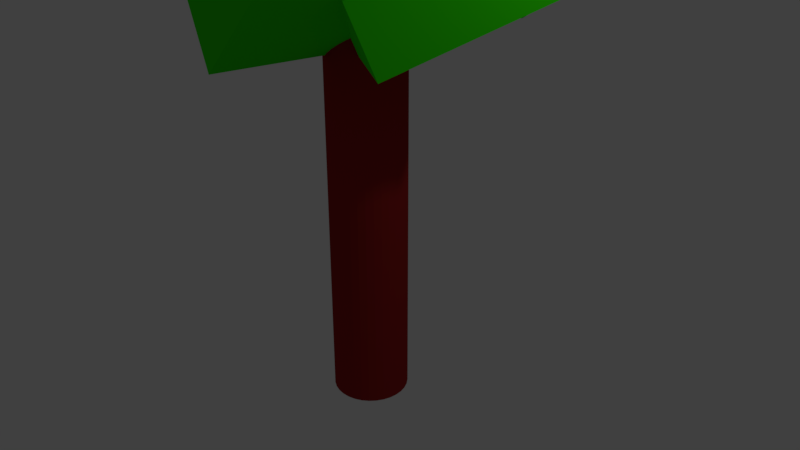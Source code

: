 # Source: Tree1.blend  (saved by Blender 2.78.0; exported with 4.5.12 LTS)
import bpy
from mathutils import Matrix  # noqa: F401  (used for matrix-valued properties, if any)

bpy.ops.wm.read_factory_settings(use_empty=True)
scene = bpy.context.scene
scene.name = 'Scene'

# ---- collections
col_collection_1 = bpy.data.collections.new('Collection 1'); scene.collection.children.link(col_collection_1)

# ---- materials (node trees are filled in below, after node groups)
mat_material_003 = bpy.data.materials.new('Material.003')
mat_material_003.alpha_threshold = 0.0
mat_material_003.use_transparent_shadow = False
mat_material_003.diffuse_color = (0.03359, 0.8, 0.0, 1.0)
mat_material_003.roughness = 0.5
mat_material_002 = bpy.data.materials.new('Material.002')
mat_material_002.alpha_threshold = 0.0
mat_material_002.use_transparent_shadow = False
mat_material_002.diffuse_color = (0.3264, 0.01851, 0.01685, 1.0)
mat_material_002.roughness = 0.5
mat_material_006 = bpy.data.materials.new('Material.006')
mat_material_006.alpha_threshold = 0.0
mat_material_006.use_transparent_shadow = False
mat_material_006.diffuse_color = (0.03359, 0.8, 0.0, 1.0)
mat_material_006.roughness = 0.5
mat_material_007 = bpy.data.materials.new('Material.007')
mat_material_007.alpha_threshold = 0.0
mat_material_007.use_transparent_shadow = False
mat_material_007.diffuse_color = (0.03359, 0.8, 0.0, 1.0)
mat_material_007.roughness = 0.5

# ---- material node trees

# ---- world
world_world = bpy.data.worlds.new('World'); scene.world = world_world
world_world.color = (0.05088, 0.05088, 0.05088)
world_world.use_sun_shadow = False
world_world.sun_shadow_jitter_overblur = 0.0
world_world.cycles.sampling_method = 'MANUAL'

# ---- cameras
cam_camera = bpy.data.cameras.new('Camera')
cam_camera.clip_end = 100.0
cam_camera.lens = 35.0
cam_camera.sensor_width = 32.0
cam_camera.sensor_height = 18.0
cam_camera.ortho_scale = 7.314
cam_camera.dof.focus_distance = 0.0
cam_camera.dof.aperture_fstop = 128.0

# ---- lights
light_lamp = bpy.data.lights.new('Lamp', 'POINT')
light_lamp.transmission_factor = 0.0
light_lamp.cutoff_distance = 30.0
light_lamp.energy = 100.0
light_lamp.shadow_buffer_clip_start = 1.001
light_lamp.shadow_soft_size = 0.1
light_lamp.shadow_maximum_resolution = 0.006
light_lamp.use_absolute_resolution = True

# ---- meshes
me_cube_001 = bpy.data.meshes.new('Cube.001')
me_cube_001.from_pydata([(-1.0, -1.0, -1.0), (-1.0, -1.0, 1.0), (-1.0, 1.0, -1.0), (-1.0, 1.0, 1.0), (1.0, -1.0, -1.0), (1.0, -1.0, 1.0), (1.0, 1.0, -1.0), (1.0, 1.0, 1.0)], [], [(0, 1, 3, 2), (2, 3, 7, 6), (6, 7, 5, 4), (4, 5, 1, 0), (2, 6, 4, 0), (7, 3, 1, 5)])
me_cube_001.materials.append(mat_material_003)
me_cube_001.use_remesh_preserve_volume = False
me_cube_001.use_remesh_preserve_attributes = False
me_cube_001.use_mirror_vertex_groups = False
me_cube_001.update()
me_cylinder = bpy.data.meshes.new('Cylinder')
me_cylinder.from_pydata([(0.0, 1.0, -1.0), (0.0, 1.0, 1.0), (0.1951, 0.9808, -1.0), (0.1951, 0.9808, 1.0), (0.3827, 0.9239, -1.0), (0.3827, 0.9239, 1.0), (0.5556, 0.8315, -1.0), (0.5556, 0.8315, 1.0), (0.7071, 0.7071, -1.0), (0.7071, 0.7071, 1.0), (0.8315, 0.5556, -1.0), (0.8315, 0.5556, 1.0), (0.9239, 0.3827, -1.0), (0.9239, 0.3827, 1.0), (0.9808, 0.1951, -1.0), (0.9808, 0.1951, 1.0), (1.0, 7.55e-08, -1.0), (1.0, 7.55e-08, 1.0), (0.9808, -0.1951, -1.0), (0.9808, -0.1951, 1.0), (0.9239, -0.3827, -1.0), (0.9239, -0.3827, 1.0), (0.8315, -0.5556, -1.0), (0.8315, -0.5556, 1.0), (0.7071, -0.7071, -1.0), (0.7071, -0.7071, 1.0), (0.5556, -0.8315, -1.0), (0.5556, -0.8315, 1.0), (0.3827, -0.9239, -1.0), (0.3827, -0.9239, 1.0), (0.1951, -0.9808, -1.0), (0.1951, -0.9808, 1.0), (-3.258e-07, -1.0, -1.0), (-3.258e-07, -1.0, 1.0), (-0.1951, -0.9808, -1.0), (-0.1951, -0.9808, 1.0), (-0.3827, -0.9239, -1.0), (-0.3827, -0.9239, 1.0), (-0.5556, -0.8315, -1.0), (-0.5556, -0.8315, 1.0), (-0.7071, -0.7071, -1.0), (-0.7071, -0.7071, 1.0), (-0.8315, -0.5556, -1.0), (-0.8315, -0.5556, 1.0), (-0.9239, -0.3827, -1.0), (-0.9239, -0.3827, 1.0), (-0.9808, -0.1951, -1.0), (-0.9808, -0.1951, 1.0), (-1.0, 9.656e-07, -1.0), (-1.0, 9.656e-07, 1.0), (-0.9808, 0.1951, -1.0), (-0.9808, 0.1951, 1.0), (-0.9239, 0.3827, -1.0), (-0.9239, 0.3827, 1.0), (-0.8315, 0.5556, -1.0), (-0.8315, 0.5556, 1.0), (-0.7071, 0.7071, -1.0), (-0.7071, 0.7071, 1.0), (-0.5556, 0.8315, -1.0), (-0.5556, 0.8315, 1.0), (-0.3827, 0.9239, -1.0), (-0.3827, 0.9239, 1.0), (-0.1951, 0.9808, -1.0), (-0.1951, 0.9808, 1.0)], [], [(0, 1, 3, 2), (2, 3, 5, 4), (4, 5, 7, 6), (6, 7, 9, 8), (8, 9, 11, 10), (10, 11, 13, 12), (12, 13, 15, 14), (14, 15, 17, 16), (16, 17, 19, 18), (18, 19, 21, 20), (20, 21, 23, 22), (22, 23, 25, 24), (24, 25, 27, 26), (26, 27, 29, 28), (28, 29, 31, 30), (30, 31, 33, 32), (32, 33, 35, 34), (34, 35, 37, 36), (36, 37, 39, 38), (38, 39, 41, 40), (40, 41, 43, 42), (42, 43, 45, 44), (44, 45, 47, 46), (46, 47, 49, 48), (48, 49, 51, 50), (50, 51, 53, 52), (52, 53, 55, 54), (54, 55, 57, 56), (56, 57, 59, 58), (58, 59, 61, 60), (3, 1, 63, 61, 59, 57, 55, 53, 51, 49, 47, 45, 43, 41, 39, 37, 35, 33, 31, 29, 27, 25, 23, 21, 19, 17, 15, 13, 11, 9, 7, 5), (60, 61, 63, 62), (62, 63, 1, 0), (0, 2, 4, 6, 8, 10, 12, 14, 16, 18, 20, 22, 24, 26, 28, 30, 32, 34, 36, 38, 40, 42, 44, 46, 48, 50, 52, 54, 56, 58, 60, 62)])
me_cylinder.materials.append(mat_material_002)
me_cylinder.use_remesh_preserve_volume = False
me_cylinder.use_remesh_preserve_attributes = False
me_cylinder.use_mirror_vertex_groups = False
me_cylinder.update()
me_cube_002 = bpy.data.meshes.new('Cube.002')
me_cube_002.from_pydata([(-1.0, -1.0, -1.0), (-1.0, -1.0, 1.0), (-1.0, 1.0, -1.0), (-1.0, 1.0, 1.0), (1.0, -1.0, -1.0), (1.0, -1.0, 1.0), (1.0, 1.0, -1.0), (1.0, 1.0, 1.0)], [], [(0, 1, 3, 2), (2, 3, 7, 6), (6, 7, 5, 4), (4, 5, 1, 0), (2, 6, 4, 0), (7, 3, 1, 5)])
me_cube_002.materials.append(mat_material_003)
me_cube_002.use_remesh_preserve_volume = False
me_cube_002.use_remesh_preserve_attributes = False
me_cube_002.use_mirror_vertex_groups = False
me_cube_002.update()
me_cube_003 = bpy.data.meshes.new('Cube.003')
me_cube_003.from_pydata([(-1.0, -1.0, -1.0), (-1.0, -1.0, 1.0), (-1.0, 1.0, -1.0), (-1.0, 1.0, 1.0), (1.0, -1.0, -1.0), (1.0, -1.0, 1.0), (1.0, 1.0, -1.0), (1.0, 1.0, 1.0)], [], [(0, 1, 3, 2), (2, 3, 7, 6), (6, 7, 5, 4), (4, 5, 1, 0), (2, 6, 4, 0), (7, 3, 1, 5)])
me_cube_003.materials.append(mat_material_003)
me_cube_003.use_remesh_preserve_volume = False
me_cube_003.use_remesh_preserve_attributes = False
me_cube_003.use_mirror_vertex_groups = False
me_cube_003.update()
me_cube_004 = bpy.data.meshes.new('Cube.004')
me_cube_004.from_pydata([(-1.0, -1.0, -1.0), (-1.0, -1.0, 1.0), (-1.0, 1.0, -1.0), (-1.0, 1.0, 1.0), (1.0, -1.0, -1.0), (1.0, -1.0, 1.0), (1.0, 1.0, -1.0), (1.0, 1.0, 1.0)], [], [(0, 1, 3, 2), (2, 3, 7, 6), (6, 7, 5, 4), (4, 5, 1, 0), (2, 6, 4, 0), (7, 3, 1, 5)])
me_cube_004.materials.append(mat_material_003)
me_cube_004.use_remesh_preserve_volume = False
me_cube_004.use_remesh_preserve_attributes = False
me_cube_004.use_mirror_vertex_groups = False
me_cube_004.update()
me_cube_005 = bpy.data.meshes.new('Cube.005')
me_cube_005.from_pydata([(-1.0, -1.0, -1.0), (-1.0, -1.0, 1.0), (-1.0, 1.0, -1.0), (-1.0, 1.0, 1.0), (1.0, -1.0, -1.0), (1.0, -1.0, 1.0), (1.0, 1.0, -1.0), (1.0, 1.0, 1.0)], [], [(0, 1, 3, 2), (2, 3, 7, 6), (6, 7, 5, 4), (4, 5, 1, 0), (2, 6, 4, 0), (7, 3, 1, 5)])
me_cube_005.materials.append(mat_material_003)
me_cube_005.use_remesh_preserve_volume = False
me_cube_005.use_remesh_preserve_attributes = False
me_cube_005.use_mirror_vertex_groups = False
me_cube_005.update()
me_cube_006 = bpy.data.meshes.new('Cube.006')
me_cube_006.from_pydata([(-1.0, -1.0, -1.0), (-1.0, -1.0, 1.0), (-1.0, 1.0, -1.0), (-1.0, 1.0, 1.0), (1.0, -1.0, -1.0), (1.0, -1.0, 1.0), (1.0, 1.0, -1.0), (1.0, 1.0, 1.0)], [], [(0, 1, 3, 2), (2, 3, 7, 6), (6, 7, 5, 4), (4, 5, 1, 0), (2, 6, 4, 0), (7, 3, 1, 5)])
me_cube_006.materials.append(mat_material_003)
me_cube_006.use_remesh_preserve_volume = False
me_cube_006.use_remesh_preserve_attributes = False
me_cube_006.use_mirror_vertex_groups = False
me_cube_006.update()
me_cube_007 = bpy.data.meshes.new('Cube.007')
me_cube_007.from_pydata([(-1.0, -1.0, -1.0), (-1.0, -1.0, 1.0), (-1.0, 1.0, -1.0), (-1.0, 1.0, 1.0), (1.0, -1.0, -1.0), (1.0, -1.0, 1.0), (1.0, 1.0, -1.0), (1.0, 1.0, 1.0)], [], [(0, 1, 3, 2), (2, 3, 7, 6), (6, 7, 5, 4), (4, 5, 1, 0), (2, 6, 4, 0), (7, 3, 1, 5)])
me_cube_007.materials.append(mat_material_006)
me_cube_007.use_remesh_preserve_volume = False
me_cube_007.use_remesh_preserve_attributes = False
me_cube_007.use_mirror_vertex_groups = False
me_cube_007.update()
me_cube_008 = bpy.data.meshes.new('Cube.008')
me_cube_008.from_pydata([(-1.0, -1.0, -1.0), (-1.0, -1.0, 1.0), (-1.0, 1.0, -1.0), (-1.0, 1.0, 1.0), (1.0, -1.0, -1.0), (1.0, -1.0, 1.0), (1.0, 1.0, -1.0), (1.0, 1.0, 1.0)], [], [(0, 1, 3, 2), (2, 3, 7, 6), (6, 7, 5, 4), (4, 5, 1, 0), (2, 6, 4, 0), (7, 3, 1, 5)])
me_cube_008.materials.append(mat_material_007)
me_cube_008.use_remesh_preserve_volume = False
me_cube_008.use_remesh_preserve_attributes = False
me_cube_008.use_mirror_vertex_groups = False
me_cube_008.update()

# ---- objects
ob_cube = bpy.data.objects.new('Cube', me_cube_001)
ob_cylinder = bpy.data.objects.new('Cylinder', me_cylinder)
ob_lamp = bpy.data.objects.new('Lamp', light_lamp)
ob_camera = bpy.data.objects.new('Camera', cam_camera)
ob_cube_001 = bpy.data.objects.new('Cube.001', me_cube_002)
ob_cube_002 = bpy.data.objects.new('Cube.002', me_cube_003)
ob_cube_003 = bpy.data.objects.new('Cube.003', me_cube_004)
ob_cube_004 = bpy.data.objects.new('Cube.004', me_cube_005)
ob_cube_005 = bpy.data.objects.new('Cube.005', me_cube_006)
ob_cube_006 = bpy.data.objects.new('Cube.006', me_cube_007)
ob_cube_007 = bpy.data.objects.new('Cube.007', me_cube_008)

# ---- transforms, parenting, visibility, modifiers, constraints
ob_cube.location = (-0.6442, 0.6314, 4.033)
ob_cube.rotation_euler = (0.9502, -0.9358, -1.21)
ob_cube.lineart.crease_threshold = 0.0
ob_cylinder.location = (0.0, 0.0, 0.8346)
ob_cylinder.scale = (0.5, 0.5, 2.795)
ob_cylinder.lineart.crease_threshold = 0.0
ob_lamp.location = (4.076, 1.005, 5.904)
ob_lamp.rotation_euler = (0.6503, 0.05522, 1.866)
ob_lamp.lock_rotations_4d = False
ob_lamp.empty_display_type = 'ARROWS'
ob_lamp.color = (0.0, 0.0, 0.0, 0.0)
ob_lamp.lineart.crease_threshold = 0.0
ob_camera.location = (7.481, -6.508, 5.344)
ob_camera.rotation_euler = (1.109, 0.0, 0.8149)
ob_camera.lock_rotations_4d = False
ob_camera.empty_display_type = 'ARROWS'
ob_camera.color = (0.0, 0.0, 0.0, 0.0)
ob_camera.display_type = 'WIRE'
ob_camera.lineart.crease_threshold = 0.0
ob_cube_001.location = (0.7624, 0.0, 4.033)
ob_cube_001.rotation_euler = (1.719, -1.186, -2.27)
ob_cube_001.lineart.crease_threshold = 0.0
ob_cube_002.location = (1.39, 0.0, 5.136)
ob_cube_002.rotation_euler = (0.1294, -0.8611, -0.4608)
ob_cube_002.lineart.crease_threshold = 0.0
ob_cube_003.location = (0.0, -0.9085, 4.033)
ob_cube_003.rotation_euler = (0.02744, -0.5902, -0.2707)
ob_cube_003.lineart.crease_threshold = 0.0
ob_cube_004.location = (0.0, 0.0, 5.285)
ob_cube_004.rotation_euler = (0.02744, -0.5902, -0.2707)
ob_cube_004.lineart.crease_threshold = 0.0
ob_cube_005.location = (-0.7165, -0.4075, 4.692)
ob_cube_005.rotation_euler = (0.3666, -0.829, -0.6178)
ob_cube_005.lineart.crease_threshold = 0.0
ob_cube_006.location = (0.3245, 0.3148, 5.361)
ob_cube_006.rotation_euler = (1.414, -0.6249, -2.008)
ob_cube_006.lineart.crease_threshold = 0.0
ob_cube_007.location = (0.3245, 1.113, 4.038)
ob_cube_007.rotation_euler = (1.639, 0.1165, -2.708)
ob_cube_007.lineart.crease_threshold = 0.0

# ---- collection membership
col_collection_1.objects.link(ob_cube)
col_collection_1.objects.link(ob_cylinder)
col_collection_1.objects.link(ob_lamp)
col_collection_1.objects.link(ob_camera)
col_collection_1.objects.link(ob_cube_001)
col_collection_1.objects.link(ob_cube_002)
col_collection_1.objects.link(ob_cube_003)
col_collection_1.objects.link(ob_cube_004)
col_collection_1.objects.link(ob_cube_005)
col_collection_1.objects.link(ob_cube_006)
col_collection_1.objects.link(ob_cube_007)

# ---- scene / render settings (as saved in the file)
scene.camera = ob_camera
scene.frame_start = 1; scene.frame_end = 250; scene.frame_set(1)
scene.render.engine = 'BLENDER_EEVEE_NEXT'
scene.render.resolution_percentage = 50
scene.render.dither_intensity = 0.0
scene.cycles.use_denoising = False
scene.cycles.samples = 128
scene.cycles.sampling_pattern = 'TABULATED_SOBOL'
scene.cycles.light_sampling_threshold = 0.0
scene.cycles.use_adaptive_sampling = False
scene.cycles.use_light_tree = False
scene.cycles.blur_glossy = 0.0
scene.cycles.sample_clamp_indirect = 0.0
scene.view_settings.view_transform = 'Standard'
bpy.context.view_layer.update()
